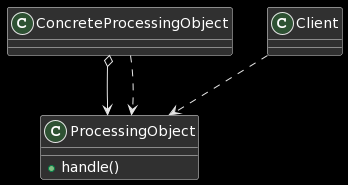

The diagram above was rendered by PlantUML. Its source (embedded in the PNG):
@startuml
class ConcreteProcessingObject
class ProcessingObject {
+handle()
}
class Client
ConcreteProcessingObject o--> ProcessingObject
ConcreteProcessingObject ..> ProcessingObject
Client ..> ProcessingObject
@enduml